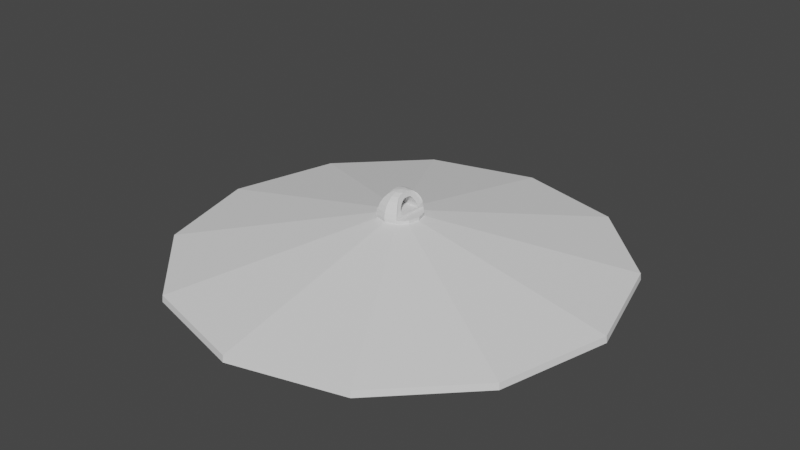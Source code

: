 # Source: LudumDareTrashCanLid.blend  (saved by Blender 3.4.6; exported with 4.5.12 LTS)
import bpy
from mathutils import Matrix  # noqa: F401  (used for matrix-valued properties, if any)

bpy.ops.wm.read_factory_settings(use_empty=True)
scene = bpy.context.scene
scene.name = 'Scene'

# ---- collections
col_collection = bpy.data.collections.new('Collection'); scene.collection.children.link(col_collection)

# ---- world
world_world = bpy.data.worlds.new('World'); scene.world = world_world
world_world.use_nodes = True; world_world.node_tree.nodes.clear()
_N = world_world.node_tree.nodes; _L = world_world.node_tree.links
n0 = _N.new('ShaderNodeOutputWorld'); n0.name = 'World Output'; n0.location = (300, 300)
n1 = _N.new('ShaderNodeBackground'); n1.name = 'Background'; n1.location = (10, 300)
n1.inputs[0].default_value = (0.05088, 0.05088, 0.05088, 1.0)
_L.new(n1.outputs[0], n0.inputs[0])
n0.is_active_output = True
world_world.color = (0.05088, 0.05088, 0.05088)
world_world.use_sun_shadow = False
world_world.sun_shadow_jitter_overblur = 0.0

# ---- meshes
me_cone_002 = bpy.data.meshes.new('Cone.002')
me_cone_002.from_pydata([(0.0, 0.9951, 4.795), (0.4976, 0.8618, 4.795), (0.8618, 0.4976, 4.795), (0.9951, 0.0, 4.795), (0.8618, -0.4976, 4.795), (0.4976, -0.8618, 4.795), (0.0, -0.9951, 4.795), (-0.4976, -0.8618, 4.795), (-0.8618, -0.4976, 4.795), (-0.9951, 0.0, 4.795), (-0.8618, 0.4976, 4.795), (-0.4976, 0.8618, 4.795), (-2.461e-10, -6.153e-11, 6.791), (-4.243e-09, 0.9982, 4.513), (0.4991, 0.8644, 4.513), (-1.006e-10, 1.231e-10, 6.514), (0.8644, 0.4991, 4.513), (0.9982, 0.0, 4.513), (0.8644, -0.4991, 4.513), (0.4991, -0.8644, 4.513), (4.072e-09, -0.9982, 4.513), (-0.4991, -0.8644, 4.513), (-0.8644, -0.4991, 4.513), (-0.9982, 0.0, 4.513), (-0.8644, 0.4991, 4.513), (-0.4991, 0.8644, 4.513), (-0.000831, 0.07672, 7.4), (-0.0008309, 0.1018, 6.982), (-0.0008309, 0.1018, 6.499), (0.01395, 0.02894, 7.643), (0.02719, 0.04836, 7.548), (0.03727, 0.06568, 7.4), (0.04496, 0.079, 7.207), (0.0498, 0.08737, 6.982), (0.05072, 0.0909, 6.741), (0.04838, 0.08859, 6.499), (0.02522, 0.01751, 7.642), (0.08623, 0.05361, 6.744), (0.08441, 0.05256, 6.499), (0.0251, 0.003417, 7.642), (0.0997, 0.003347, 6.744), (0.0976, 0.003347, 6.499), (0.02524, -0.01073, 7.642), (0.08623, -0.04692, 6.744), (0.08441, -0.04587, 6.499), (0.01395, -0.02225, 7.643), (0.02727, -0.04157, 7.548), (0.03735, -0.05888, 7.4), (0.04505, -0.07219, 7.207), (0.04988, -0.08056, 6.982), (0.05072, -0.08421, 6.741), (0.04838, -0.0819, 6.499), (-0.000831, -0.02621, 7.643), (-0.000831, -0.04993, 7.548), (-0.000831, -0.07002, 7.4), (-0.000831, -0.08541, 7.207), (-0.0008309, -0.09508, 6.982), (-0.0008309, -0.09838, 6.741), (-0.0008309, -0.09508, 6.499), (-0.01561, -0.02225, 7.643), (-0.02888, -0.04162, 7.548), (-0.03897, -0.05894, 7.4), (-0.04666, -0.07225, 7.207), (-0.0515, -0.08062, 6.982), (-0.05238, -0.08421, 6.741), (-0.05005, -0.0819, 6.499), (-0.02687, -0.01081, 7.642), (-0.0879, -0.04692, 6.744), (-0.08607, -0.04587, 6.499), (-0.0008216, 0.003347, 7.677), (-0.02731, 0.00334, 7.642), (-0.1014, 0.003347, 6.744), (-0.09926, 0.003347, 6.499), (-0.02687, 0.01749, 7.642), (-0.0879, 0.05361, 6.744), (-0.08607, 0.05256, 6.499), (-0.01561, 0.02894, 7.643), (-0.02889, 0.04831, 7.548), (-0.03898, 0.06562, 7.4), (-0.04667, 0.07894, 7.207), (-0.05151, 0.08731, 6.982), (-0.05238, 0.0909, 6.741), (-0.05005, 0.08859, 6.499), (-0.000831, 0.0329, 7.643), (-0.000831, 0.05662, 7.548), (-0.0008309, 0.09211, 7.207), (-0.0008309, 0.1051, 6.741), (0.04898, -0.04927, 6.855), (0.05111, 0.05589, 6.855), (0.04744, 0.0522, 7.002), (0.04005, 0.04333, 7.192), (0.03383, 0.03207, 7.348), (0.03151, 0.01812, 7.406), (0.03154, -0.008106, 7.406), (0.03275, -0.01965, 7.356), (0.03588, -0.03353, 7.25), (0.04146, -0.0459, 7.061), (-0.05384, -0.04732, 6.825), (-0.05347, 0.05939, 6.825), (-0.04863, 0.05498, 6.971), (-0.04402, 0.04608, 7.162), (-0.03854, 0.03461, 7.318), (-0.03477, 0.01902, 7.375), (-0.03354, -0.003636, 7.375), (-0.03722, -0.01643, 7.326), (-0.0415, -0.03052, 7.22), (-0.04857, -0.04303, 7.031)], [], [(0, 1, 12), (1, 2, 12), (2, 3, 12), (3, 4, 12), (4, 5, 12), (5, 6, 12), (6, 7, 12), (7, 8, 12), (8, 9, 12), (9, 10, 12), (13, 15, 14), (10, 11, 12), (11, 0, 12), (14, 15, 16), (16, 15, 17), (17, 15, 18), (18, 15, 19), (19, 15, 20), (20, 15, 21), (21, 15, 22), (22, 15, 23), (23, 15, 24), (24, 15, 25), (25, 15, 13), (9, 8, 22, 23), (1, 0, 13, 14), (4, 3, 17, 18), (11, 10, 24, 25), (6, 5, 19, 20), (8, 7, 21, 22), (3, 2, 16, 17), (10, 9, 23, 24), (5, 4, 18, 19), (0, 11, 25, 13), (7, 6, 20, 21), (2, 1, 14, 16), (26, 84, 30, 31), (28, 86, 34, 35), (85, 26, 31, 32), (83, 69, 29), (27, 85, 32, 33), (84, 83, 29, 30), (86, 27, 33, 34), (35, 34, 37, 38), (29, 69, 36), (38, 37, 40, 41), (36, 69, 39), (41, 40, 43, 44), (39, 69, 42), (42, 69, 45), (44, 43, 50, 51), (51, 50, 57, 58), (48, 47, 54, 55), (45, 69, 52), (49, 48, 55, 56), (46, 45, 52, 53), (50, 49, 56, 57), (47, 46, 53, 54), (53, 52, 59, 60), (57, 56, 63, 64), (54, 53, 60, 61), (58, 57, 64, 65), (55, 54, 61, 62), (52, 69, 59), (56, 55, 62, 63), (59, 69, 66), (65, 64, 67, 68), (68, 67, 71, 72), (66, 69, 70), (72, 71, 74, 75), (70, 69, 73), (73, 69, 76), (37, 34, 50, 43, 40), (67, 64, 81, 74, 71), (75, 74, 81, 82), (78, 77, 84, 26), (82, 81, 86, 28), (79, 78, 26, 85), (76, 69, 83), (80, 79, 85, 27), (77, 76, 83, 84), (81, 80, 27, 86), (46, 42, 45), (30, 29, 36), (77, 73, 76), (59, 66, 60), (31, 30, 36, 39, 42, 46, 47, 48, 49, 50, 87, 96, 95, 94, 93, 92, 91, 90, 89, 88, 34, 33, 32), (34, 88, 87, 50), (89, 90, 100, 99), (96, 87, 97, 106), (93, 94, 104, 103), (90, 91, 101, 100), (87, 88, 98, 97), (94, 95, 105, 104), (91, 92, 102, 101), (88, 89, 99, 98), (95, 96, 106, 105), (92, 93, 103, 102), (81, 64, 97, 98), (79, 80, 81, 98, 99, 100, 101, 102, 103, 104, 105, 106, 97, 64, 63, 62, 61, 60, 66, 70, 73, 77, 78)])
_uv = me_cone_002.uv_layers.new(name='UVMap')
_uv.uv.foreach_set('vector', [0.25, 0.49, 0.37, 0.4578, 0.25, 0.25, 0.37, 0.4578, 0.4578, 0.37, 0.25, 0.25, 0.4578, 0.37, 0.49, 0.25, 0.25, 0.25, 0.49, 0.25, 0.4578, 0.13, 0.25, 0.25, 0.4578, 0.13, 0.37, 0.04215, 0.25, 0.25, 0.37, 0.04215, 0.25, 0.01, 0.25, 0.25, 0.25, 0.01, 0.13, 0.04215, 0.25, 0.25, 0.13, 0.04215, 0.04215, 0.13, 0.25, 0.25, 0.04215, 0.13, 0.01, 0.25, 0.25, 0.25, 0.01, 0.25, 0.04215, 0.37, 0.25, 0.25, 0.25, 0.49, 0.25, 0.25, 0.37, 0.4578, 0.04215, 0.37, 0.13, 0.4578, 0.25, 0.25, 0.13, 0.4578, 0.25, 0.49, 0.25, 0.25, 0.37, 0.4578, 0.25, 0.25, 0.4578, 0.37, 0.4578, 0.37, 0.25, 0.25, 0.49, 0.25, 0.49, 0.25, 0.25, 0.25, 0.4578, 0.13, 0.4578, 0.13, 0.25, 0.25, 0.37, 0.04215, 0.37, 0.04215, 0.25, 0.25, 0.25, 0.01, 0.25, 0.01, 0.25, 0.25, 0.13, 0.04215, 0.13, 0.04215, 0.25, 0.25, 0.04215, 0.13, 0.04215, 0.13, 0.25, 0.25, 0.01, 0.25, 0.01, 0.25, 0.25, 0.25, 0.04215, 0.37, 0.04215, 0.37, 0.25, 0.25, 0.13, 0.4578, 0.13, 0.4578, 0.25, 0.25, 0.25, 0.49, 0.01, 0.25, 0.04215, 0.13, 0.04215, 0.13, 0.01, 0.25, 0.37, 0.4578, 0.25, 0.49, 0.25, 0.49, 0.37, 0.4578, 0.4578, 0.13, 0.49, 0.25, 0.49, 0.25, 0.4578, 0.13, 0.13, 0.4578, 0.04215, 0.37, 0.04215, 0.37, 0.13, 0.4578, 0.25, 0.01, 0.37, 0.04215, 0.37, 0.04215, 0.25, 0.01, 0.04215, 0.13, 0.13, 0.04215, 0.13, 0.04215, 0.04215, 0.13, 0.49, 0.25, 0.4578, 0.37, 0.4578, 0.37, 0.49, 0.25, 0.04215, 0.37, 0.01, 0.25, 0.01, 0.25, 0.04215, 0.37, 0.37, 0.04215, 0.4578, 0.13, 0.4578, 0.13, 0.37, 0.04215, 0.25, 0.49, 0.13, 0.4578, 0.13, 0.4578, 0.25, 0.49, 0.13, 0.04215, 0.25, 0.01, 0.25, 0.01, 0.13, 0.04215, 0.4578, 0.37, 0.37, 0.4578, 0.37, 0.4578, 0.4578, 0.37, 0.75, 0.75, 0.75, 0.8333, 0.6667, 0.8333, 0.6667, 0.75, 0.75, 0.4167, 0.75, 0.5, 0.6667, 0.5, 0.6667, 0.4167, 0.75, 0.6667, 0.75, 0.75, 0.6667, 0.75, 0.6667, 0.6667, 0.75, 0.9167, 0.7083, 1.0, 0.6667, 0.9167, 0.75, 0.5833, 0.75, 0.6667, 0.6667, 0.6667, 0.6667, 0.5833, 0.75, 0.8333, 0.75, 0.9167, 0.6667, 0.9167, 0.6667, 0.8333, 0.75, 0.5, 0.75, 0.5833, 0.6667, 0.5833, 0.6667, 0.5, 0.6667, 0.4167, 0.6667, 0.5, 0.5833, 0.5, 0.5833, 0.4167, 0.6667, 0.9167, 0.625, 1.0, 0.5833, 0.9167, 0.5833, 0.4167, 0.5833, 0.5, 0.5, 0.5, 0.5, 0.4167, 0.5833, 0.9167, 0.5417, 1.0, 0.5, 0.9167, 0.5, 0.4167, 0.5, 0.5, 0.4167, 0.5, 0.4167, 0.4167, 0.5, 0.9167, 0.4583, 1.0, 0.4167, 0.9167, 0.4167, 0.9167, 0.375, 1.0, 0.3333, 0.9167, 0.4167, 0.4167, 0.4167, 0.5, 0.3333, 0.5, 0.3333, 0.4167, 0.3333, 0.4167, 0.3333, 0.5, 0.25, 0.5, 0.25, 0.4167, 0.3333, 0.6667, 0.3333, 0.75, 0.25, 0.75, 0.25, 0.6667, 0.3333, 0.9167, 0.2917, 1.0, 0.25, 0.9167, 0.3333, 0.5833, 0.3333, 0.6667, 0.25, 0.6667, 0.25, 0.5833, 0.3333, 0.8333, 0.3333, 0.9167, 0.25, 0.9167, 0.25, 0.8333, 0.3333, 0.5, 0.3333, 0.5833, 0.25, 0.5833, 0.25, 0.5, 0.3333, 0.75, 0.3333, 0.8333, 0.25, 0.8333, 0.25, 0.75, 0.25, 0.8333, 0.25, 0.9167, 0.1667, 0.9167, 0.1667, 0.8333, 0.25, 0.5, 0.25, 0.5833, 0.1667, 0.5833, 0.1667, 0.5, 0.25, 0.75, 0.25, 0.8333, 0.1667, 0.8333, 0.1667, 0.75, 0.25, 0.4167, 0.25, 0.5, 0.1667, 0.5, 0.1667, 0.4167, 0.25, 0.6667, 0.25, 0.75, 0.1667, 0.75, 0.1667, 0.6667, 0.25, 0.9167, 0.2083, 1.0, 0.1667, 0.9167, 0.25, 0.5833, 0.25, 0.6667, 0.1667, 0.6667, 0.1667, 0.5833, 0.1667, 0.9167, 0.125, 1.0, 0.08333, 0.9167, 0.1667, 0.4167, 0.1667, 0.5, 0.08333, 0.5, 0.08333, 0.4167, 0.08333, 0.4167, 0.08333, 0.5, 0.0, 0.5, 0.0, 0.4167, 0.08333, 0.9167, 0.04167, 1.0, 0.0, 0.9167, 1.0, 0.4167, 1.0, 0.5, 0.9167, 0.5, 0.9167, 0.4167, 1.0, 0.9167, 0.9583, 1.0, 0.9167, 0.9167, 0.9167, 0.9167, 0.875, 1.0, 0.8333, 0.9167, 0.5833, 0.5, 0.6667, 0.5, 0.3333, 0.5, 0.4167, 0.5, 0.5, 0.5, 0.08333, 0.5, 0.1667, 0.5, 0.8333, 0.5, 0.9167, 0.5, 0.0, 0.5, 0.9167, 0.4167, 0.9167, 0.5, 0.8333, 0.5, 0.8333, 0.4167, 0.8333, 0.75, 0.8333, 0.8333, 0.75, 0.8333, 0.75, 0.75, 0.8333, 0.4167, 0.8333, 0.5, 0.75, 0.5, 0.75, 0.4167, 0.8333, 0.6667, 0.8333, 0.75, 0.75, 0.75, 0.75, 0.6667, 0.8333, 0.9167, 0.7917, 1.0, 0.75, 0.9167, 0.8333, 0.5833, 0.8333, 0.6667, 0.75, 0.6667, 0.75, 0.5833, 0.8333, 0.8333, 0.8333, 0.9167, 0.75, 0.9167, 0.75, 0.8333, 0.8333, 0.5, 0.8333, 0.5833, 0.75, 0.5833, 0.75, 0.5, 0.3333, 0.8333, 0.4167, 0.9167, 0.3333, 0.9167, 0.6667, 0.8333, 0.6667, 0.9167, 0.5833, 0.9167, 0.8333, 0.8333, 0.9167, 0.9167, 0.8333, 0.9167, 0.1667, 0.9167, 0.08333, 0.9167, 0.1667, 0.8333, 0.6667, 0.75, 0.6667, 0.8333, 0.5833, 0.9167, 0.5, 0.9167, 0.4167, 0.9167, 0.3333, 0.8333, 0.3333, 0.75, 0.3333, 0.6667, 0.3333, 0.5833, 0.3333, 0.5, 0.39, 0.5395, 0.3874, 0.6136, 0.4035, 0.6869, 0.4294, 0.7339, 0.4619, 0.7591, 0.5473, 0.7589, 0.5854, 0.7298, 0.5991, 0.6629, 0.6087, 0.5914, 0.6097, 0.5394, 0.6667, 0.5, 0.6667, 0.5833, 0.6667, 0.6667, 0.6667, 0.5, 0.6097, 0.5394, 0.39, 0.5395, 0.3333, 0.5, 0.6087, 0.5914, 0.5991, 0.6629, 0.5991, 0.6629, 0.6087, 0.5914, 0.3874, 0.6136, 0.39, 0.5395, 0.39, 0.5395, 0.3874, 0.6136, 0.4619, 0.7591, 0.4294, 0.7339, 0.4294, 0.7339, 0.4619, 0.7591, 0.5991, 0.6629, 0.5854, 0.7298, 0.5854, 0.7298, 0.5991, 0.6629, 0.39, 0.5395, 0.6097, 0.5394, 0.6097, 0.5394, 0.39, 0.5395, 0.4294, 0.7339, 0.4035, 0.6869, 0.4035, 0.6869, 0.4294, 0.7339, 0.5854, 0.7298, 0.5473, 0.7589, 0.5473, 0.7589, 0.5854, 0.7298, 0.6097, 0.5394, 0.6087, 0.5914, 0.6087, 0.5914, 0.6097, 0.5394, 0.4035, 0.6869, 0.3874, 0.6136, 0.3874, 0.6136, 0.4035, 0.6869, 0.5473, 0.7589, 0.4619, 0.7591, 0.4619, 0.7591, 0.5473, 0.7589, 0.8333, 0.5, 0.1667, 0.5, 0.39, 0.5395, 0.6097, 0.5394, 0.8333, 0.6667, 0.8333, 0.5833, 0.8333, 0.5, 0.6097, 0.5394, 0.6087, 0.5914, 0.5991, 0.6629, 0.5854, 0.7298, 0.5473, 0.7589, 0.4619, 0.7591, 0.4294, 0.7339, 0.4035, 0.6869, 0.3874, 0.6136, 0.0, 0.0, 0.1667, 0.5, 0.1667, 0.5833, 0.1667, 0.6667, 0.1667, 0.75, 0.1667, 0.8333, 0.08333, 0.9167, 1.0, 0.9167, 0.9167, 0.9167, 0.8333, 0.8333, 0.8333, 0.75])
me_cone_002.update()

# ---- objects
ob_cone = bpy.data.objects.new('Cone', me_cone_002)

# ---- transforms, parenting, visibility, modifiers, constraints
ob_cone.location = (0.0, 0.0, -0.1543)
ob_cone.scale = (0.3337, 0.3337, 0.03465)

# ---- collection membership
col_collection.objects.link(ob_cone)

# ---- scene / render settings (as saved in the file)
scene.frame_start = 1; scene.frame_end = 250; scene.frame_set(1)
scene.render.engine = 'BLENDER_EEVEE_NEXT'
scene.cycles.sampling_pattern = 'TABULATED_SOBOL'
scene.cycles.use_light_tree = False
scene.view_settings.view_transform = 'Filmic'
bpy.context.view_layer.update()

# ---- added for rendering (the .blend has no active camera and no usable light): camera, sun
cam_auto = bpy.data.cameras.new('AutoCamera')
cam_auto.lens = 50.0
cam_auto.sensor_width = 36.0
cam_auto.clip_end = 1000.0
ob_auto_camera = bpy.data.objects.new('AutoCamera', cam_auto)
scene.collection.objects.link(ob_auto_camera)
ob_auto_camera.location = (0.877497, -1.053, 0.758867)
ob_auto_camera.rotation_euler = (1.09748, -7.21219e-08, 0.694738)
scene.camera = ob_auto_camera
light_auto_sun = bpy.data.lights.new('AutoSun', 'SUN')
light_auto_sun.energy = 3.0
light_auto_sun.angle = 0.0523599
ob_auto_sun = bpy.data.objects.new('AutoSun', light_auto_sun)
scene.collection.objects.link(ob_auto_sun)
ob_auto_sun.rotation_euler = (0.872665, 0.174533, 0.523599)
bpy.context.view_layer.update()

